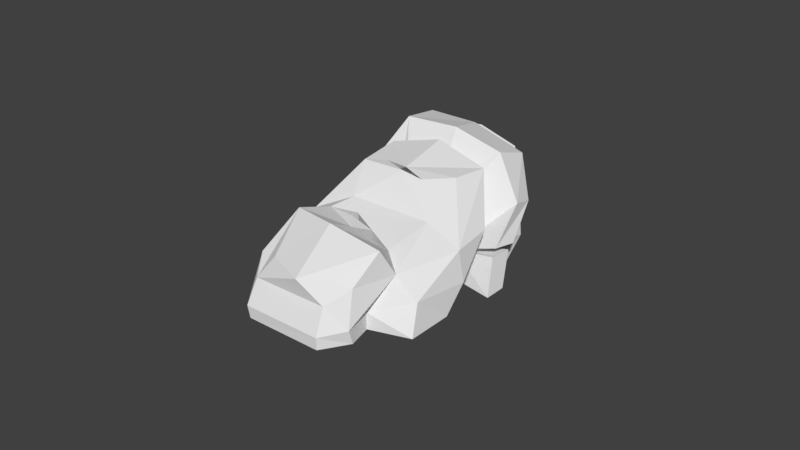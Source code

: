 # Source: LayerRock.blend  (saved by Blender 2.79.0; exported with 4.5.12 LTS)
import bpy
from mathutils import Matrix  # noqa: F401  (used for matrix-valued properties, if any)

bpy.ops.wm.read_factory_settings(use_empty=True)
scene = bpy.context.scene
scene.name = 'Scene'

# ---- collections
col_collection_1 = bpy.data.collections.new('Collection 1'); scene.collection.children.link(col_collection_1)

# ---- materials (node trees are filled in below, after node groups)
mat_material = bpy.data.materials.new('Material')
mat_material.alpha_threshold = 0.0
mat_material.use_transparent_shadow = False
mat_material.roughness = 0.5
mat_material.line_color = (0.0, 0.0, 0.0, 1.0)

# ---- material node trees

# ---- world
world_world = bpy.data.worlds.new('World'); scene.world = world_world
world_world.color = (0.05088, 0.05088, 0.05088)
world_world.use_sun_shadow = False
world_world.sun_shadow_jitter_overblur = 0.0
world_world.cycles.sampling_method = 'MANUAL'

# ---- meshes
me_cube = bpy.data.meshes.new('Cube')
me_cube.from_pydata([(0.9227, -0.2533, 1.814), (0.8373, 1.267, -1.538), (0.1312, -2.465, 2.236), (1.109, 0.1028, -1.168), (-0.7882, 0.3069, 1.869), (-0.1296, 1.766, -1.648), (-1.805, -1.779, 2.162), (-0.8014, 0.7824, -1.245), (0.4582, -1.241, 0.6663), (0.6051, -0.8737, 0.1767), (0.8091, -0.7756, -0.01661), (0.9234, -0.4914, -0.3958), (1.046, -0.2016, -0.7847), (0.8649, 0.5389, 0.8273), (1.022, 0.7833, 0.5435), (1.329, 1.437, -0.279), (1.342, 1.405, -0.6349), (1.085, 1.179, -1.227), (-0.4938, 0.9078, 0.8736), (-0.3814, 1.204, 0.5954), (-0.3361, 1.888, -0.1624), (-0.4757, 2.562, -1.139), (-0.3549, 1.644, -0.8355), (-0.8982, 0.4846, -0.8566), (-1.011, 0.1911, -0.4672), (-1.125, -0.09318, -0.088), (-1.046, -0.2912, 0.1157), (-1.194, -0.6579, 0.6054), (1.386, -0.6547, -0.3787), (1.5, -0.3704, -0.7578), (1.526, 2.114, -0.568), (1.44, 1.796, -0.9609), (-0.4143, 2.965, -0.6324), (-1.359, 0.6386, -0.8634), (-1.475, 0.3548, -0.4843), (1.702, -1.429, 0.4165), (1.821, -1.133, 0.02076), (1.651, 1.623, 0.3967), (1.828, 1.854, -0.3055), (-0.418, 2.445, 0.7099), (-0.3733, 2.934, -0.2021), (-1.952, 0.1985, -0.1185), (-2.092, -0.1626, 0.3611), (1.192, 0.7849, 1.339), (1.025, -2.591, 2.046), (-0.741, 1.15, 1.711), (-2.429, -1.392, 1.941), (-2.048, -0.4438, 0.6765), (1.269, -1.985, 1.238), (1.503, 1.159, 0.7826), (-0.5728, 1.803, 0.9587), (0.7489, -1.461, 2.47), (0.2034, -2.188, 2.454), (0.9726, 0.696, -1.625), (0.8359, 1.12, -1.738), (-1.788, -1.486, 2.39), (-1.572, -0.8608, 2.483), (-0.6551, 1.308, -1.698), (1.06, 0.731, -0.978), (1.172, 0.2522, -0.9564), (1.299, 0.5639, -0.4504), (1.169, 0.01946, -0.5016), (1.191, 0.4033, -0.02466), (1.039, -0.2452, -0.04542), (0.9193, 0.1321, 0.4791), (0.7993, -0.3879, 0.3424), (0.6832, -0.3082, 0.8929), (0.6139, -0.7921, 0.8018), (-0.7658, 0.9443, -1.031), (-0.5749, 1.339, -1.038), (-0.8248, 0.7221, -0.5704), (-0.5539, 1.217, -0.5075), (-0.9402, 0.4547, -0.1129), (-0.6461, 1.043, -0.0778), (-0.8834, 0.2097, 0.2826), (-0.6476, 0.6852, 0.4202), (-1.07, -0.1973, 0.7394), (-0.8718, 0.2552, 0.8346), (1.648, 0.8349, -0.8675), (1.701, 0.2402, -0.9096), (1.882, 0.9187, -0.5845), (1.644, 0.05429, -0.4634), (-1.237, 1.32, -1.023), (-0.9852, 1.885, -0.9434), (-1.295, 1.164, -0.5351), (-1.039, 1.837, -0.4676), (2.048, 0.8167, -0.3508), (1.886, -0.3399, 0.05726), (2.015, 0.6021, 0.1273), (1.758, -0.6257, 0.4889), (-1.833, 1.184, 0.07155), (-1.28, 1.754, -0.04718), (-1.983, 0.8327, 0.5969), (-1.324, 1.422, 0.565), (1.585, -0.7891, 1.643), (1.105, -1.922, 2.161), (-2.263, -0.711, 1.887), (-1.676, 0.1056, 1.861), (1.761, -0.186, 0.9793), (1.557, -1.312, 1.254), (-1.868, 0.1704, 0.7959), (-1.285, 0.8013, 1.05), (-0.6415, 1.18, -1.776), (1.033, 0.5729, -1.694), (-1.384, 1.498, 0.3983), (-1.271, 1.699, 0.05762), (-1.371, 1.62, 0.1924), (-0.7344, 1.332, 0.2673), (-0.6954, 1.396, 0.2646), (-0.7098, 1.518, 0.02074), (-0.7313, 1.478, 0.02402), (-0.5484, -0.09178, 2.027), (-1.115, 0.01597, 2.151), (-0.5207, -0.2215, 2.277), (-0.05495, -0.5173, 2.188), (-1.083, -0.2795, 1.838), (-0.6641, -0.2529, 1.713), (-0.8413, -0.4082, 1.79), (-0.5769, -0.5101, 1.865), (0.4312, -0.9555, 2.309), (-0.3329, -0.5299, 2.526), (-0.192, -0.9166, 1.806), (-0.353, -0.7007, 1.731), (0.4905, -1.255, 1.848), (0.1781, 0.8616, 1.741), (-0.5173, 1.675, -0.5403), (0.6174, 0.6622, 1.685), (-0.2971, 1.159, 1.545), (0.1859, 0.9673, 1.612), (-0.3341, 0.8771, 1.235), (-0.4425, 1.03, 1.182), (0.3058, 0.6817, 1.26), (0.2377, 0.9248, 1.031), (0.488, 0.887, 0.617), (-0.5768, 0.973, 0.152), (1.083, 0.5179, 0.04095), (0.4421, 0.6025, 0.1764), (1.97, -0.2052, 0.03822), (1.814, -0.4451, 0.5029), (1.313, -0.2805, 0.07918), (1.306, -0.3164, 0.082), (1.263, -0.3849, 0.2577), (1.253, -0.4358, 0.2584), (0.9199, -0.4015, 0.2205), (0.9723, -0.2801, 0.04337), (0.686, 2.587, -0.2402), (0.7006, 2.152, 0.6485), (0.4904, 1.788, 0.9132), (0.6672, 2.67, -0.6034), (0.7152, 2.172, -1.363), (0.1306, -2.824, 2.661), (-2.1, -2.035, 2.575), (0.166, -2.64, 2.913), (0.6888, -1.166, 3.052), (0.2938, -1.912, 3.185), (-2.129, -1.834, 2.838), (-1.9, -1.152, 3.111), (-1.345, -0.222, 2.896), (-0.4105, -0.6396, 3.152), (-0.3509, -3.042, 3.101), (-1.997, -2.459, 3.038), (-0.3026, -2.848, 3.252), (0.005968, -1.824, 3.351), (-0.1937, -2.282, 3.33), (-1.997, -2.251, 3.198), (-1.813, -1.719, 3.277), (-1.428, -1.321, 3.33), (-0.6833, -1.83, 3.619)], [], [(76, 27, 47, 100), (56, 55, 155, 156), (97, 4, 45), (66, 13, 49, 98), (8, 2, 6, 27), (3, 12, 23, 7), (12, 11, 24, 23), (11, 10, 25, 24), (10, 9, 26, 25), (120, 122, 114), (5, 22, 17, 1), (17, 31, 58), (79, 59, 78), (72, 25, 41, 90), (133, 14, 135, 136), (53, 59, 12, 3), (31, 17, 149), (61, 63, 10, 11), (19, 146, 39), (65, 67, 8, 9), (32, 85, 71, 125), (20, 71, 73), (62, 15, 38, 86), (75, 77, 18, 19), (30, 31, 149, 148), (79, 81, 28, 29), (83, 85, 21), (11, 12, 29, 28), (15, 125, 20), (68, 23, 33, 82), (61, 11, 28, 81), (23, 24, 34, 33), (37, 38, 145, 146), (87, 89, 35, 36), (91, 105, 93, 39, 40), (9, 10, 36, 35), (65, 9, 35, 89), (25, 26, 42, 41), (75, 19, 39, 93), (15, 20, 40, 145, 38), (101, 97, 45, 50), (48, 99, 95), (124, 127, 45), (2, 44, 52), (2, 8, 48, 44), (27, 6, 46, 47), (13, 18, 50, 147, 49), (45, 4, 124), (52, 95, 51), (49, 43, 94, 98), (95, 99, 94), (96, 100, 46), (100, 96, 97, 101), (26, 74, 92, 42), (104, 92, 93), (14, 64, 88, 37), (138, 88, 65), (41, 42, 92, 90), (90, 92, 104, 106, 105, 91), (38, 37, 88, 86), (86, 88, 138, 137), (16, 60, 80, 30), (60, 61, 81, 80), (22, 69, 21), (69, 68, 82, 83), (33, 34, 84, 82), (82, 84, 85, 83), (31, 30, 80, 78), (79, 78, 81), (26, 27, 76, 74), (74, 76, 77, 75), (10, 63, 87, 36), (138, 65, 143, 141), (24, 25, 72, 70), (70, 72, 73, 71), (24, 70, 84, 34), (70, 71, 85, 84), (7, 23, 68, 57), (22, 5, 69), (14, 13, 66, 64), (64, 66, 67, 65), (16, 15, 62, 60), (60, 62, 63, 61), (1, 17, 58, 54), (54, 58, 59, 53), (20, 73, 91, 40), (73, 72, 90, 91), (12, 59, 79, 29), (59, 58, 78), (44, 48, 95), (67, 66, 98), (6, 55, 46), (96, 55, 97), (111, 114, 119, 0), (120, 112, 157, 158), (18, 77, 101, 50), (77, 76, 100, 101), (119, 51, 0), (0, 94, 43), (3, 7, 102, 103), (109, 110, 107, 108), (105, 106, 110, 109), (104, 93, 108, 107), (93, 105, 109, 108), (106, 104, 107, 110), (116, 117, 118), (114, 111, 116, 118), (112, 113, 117, 115), (111, 112, 116), (116, 115, 117), (113, 114, 118, 117), (114, 113, 120), (121, 123, 122), (52, 51, 152), (114, 122, 119), (120, 119, 123, 121), (122, 120, 121), (127, 124, 129, 130), (85, 32, 21), (131, 132, 130, 129), (128, 127, 130, 132), (124, 126, 131, 129), (126, 128, 132, 131), (45, 127, 50), (127, 128, 50), (49, 147, 128), (126, 43, 128), (49, 128, 43), (134, 136, 135), (14, 133, 19, 18, 13), (19, 133, 136, 134), (14, 19, 134, 135), (144, 139, 140), (87, 63, 144, 140), (86, 137, 62), (89, 87, 140, 142), (139, 141, 142, 140), (141, 143, 142), (65, 89, 142, 143), (137, 138, 141, 139), (63, 137, 139, 144), (39, 146, 145, 40), (149, 21, 32, 148), (69, 5, 57, 68), (53, 3, 103), (5, 1, 54, 57), (57, 54, 53), (7, 57, 102), (103, 102, 57, 53), (21, 149, 22), (17, 22, 149), (6, 2, 150, 151), (112, 120, 113), (55, 6, 151, 155), (151, 150, 159, 160), (153, 158, 167, 162), (152, 154, 163, 161), (154, 153, 162, 163), (158, 157, 166, 167), (112, 56, 156, 157), (119, 120, 158, 153), (154, 51, 153), (2, 52, 152, 150), (161, 164, 160, 159), (163, 165, 164, 161), (162, 167, 163), (166, 165, 167), (163, 167, 165), (155, 151, 160, 164), (150, 152, 161, 159), (157, 156, 165, 166), (156, 155, 164, 165), (94, 51, 95), (74, 75, 93, 92), (78, 58, 31), (83, 21, 69), (119, 153, 51), (96, 46, 55), (95, 52, 44), (98, 99, 67), (65, 88, 64), (128, 147, 50), (133, 146, 19), (14, 37, 133), (146, 133, 37), (16, 125, 15), (20, 125, 71), (125, 16, 32), (148, 32, 16), (30, 148, 16), (94, 0, 51), (124, 4, 0), (124, 0, 126), (43, 126, 0), (4, 97, 112), (97, 56, 112), (111, 0, 4), (115, 116, 112), (4, 112, 111), (154, 152, 51), (81, 78, 80), (63, 62, 137), (99, 48, 67), (8, 67, 48), (46, 100, 47), (98, 94, 99), (55, 56, 97)])
me_cube.materials.append(mat_material)
me_cube.use_remesh_preserve_volume = False
me_cube.use_remesh_preserve_attributes = False
me_cube.use_mirror_vertex_groups = False
me_cube.update()

# ---- objects
ob_cube = bpy.data.objects.new('Cube', me_cube)

# ---- transforms, parenting, visibility, modifiers, constraints
ob_cube.location = (0.0, 0.0, 0.3925)
ob_cube.rotation_euler = (0.8683, -0.2407, 0.2438)
ob_cube.lock_rotations_4d = False
ob_cube.empty_display_type = 'ARROWS'
ob_cube.lineart.crease_threshold = 0.0

# ---- collection membership
col_collection_1.objects.link(ob_cube)

# ---- scene / render settings (as saved in the file)
scene.frame_start = 1; scene.frame_end = 250; scene.frame_set(1)
scene.render.engine = 'BLENDER_EEVEE_NEXT'
scene.render.resolution_percentage = 50
scene.render.dither_intensity = 0.0
scene.cycles.use_denoising = False
scene.cycles.samples = 128
scene.cycles.sampling_pattern = 'TABULATED_SOBOL'
scene.cycles.use_adaptive_sampling = False
scene.cycles.use_light_tree = False
scene.cycles.blur_glossy = 0.0
scene.cycles.sample_clamp_indirect = 0.0
scene.view_settings.view_transform = 'Standard'
bpy.context.view_layer.update()

# ---- added for rendering (the .blend has no active camera and no usable light): camera, sun
cam_auto = bpy.data.cameras.new('AutoCamera')
cam_auto.lens = 50.0
cam_auto.sensor_width = 36.0
cam_auto.clip_end = 1000.0
ob_auto_camera = bpy.data.objects.new('AutoCamera', cam_auto)
scene.collection.objects.link(ob_auto_camera)
ob_auto_camera.location = (12.8468, -16.3613, 11.2819)
ob_auto_camera.rotation_euler = (1.09748, -7.21219e-08, 0.694738)
scene.camera = ob_auto_camera
light_auto_sun = bpy.data.lights.new('AutoSun', 'SUN')
light_auto_sun.energy = 3.0
light_auto_sun.angle = 0.0523599
ob_auto_sun = bpy.data.objects.new('AutoSun', light_auto_sun)
scene.collection.objects.link(ob_auto_sun)
ob_auto_sun.rotation_euler = (0.872665, 0.174533, 0.523599)
bpy.context.view_layer.update()
